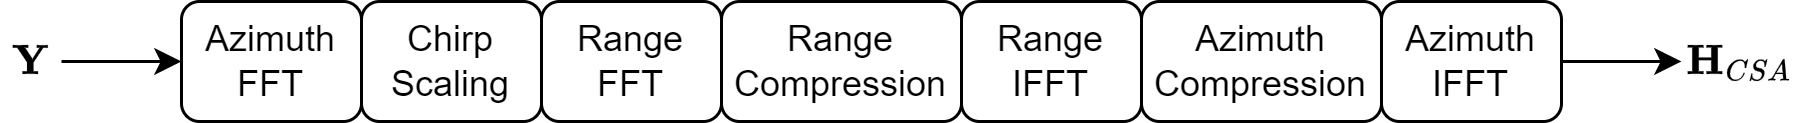

The diagram above was exported from draw.io. Its source (the exported page's mxGraphModel, read from the mxfile embedded in the PNG):
<mxGraphModel dx="1221" dy="717" grid="1" gridSize="10" guides="1" tooltips="1" connect="1" arrows="1" fold="1" page="1" pageScale="1" pageWidth="827" pageHeight="1169" math="1" shadow="0">
  <root>
    <mxCell id="0" />
    <mxCell id="1" parent="0" />
    <mxCell id="26oK2O0sSHdLy3Ju6Lhe-1" value="Azimuth FFT" style="rounded=1;whiteSpace=wrap;html=1;" vertex="1" parent="1">
      <mxGeometry x="280" y="240" width="60" height="40" as="geometry" />
    </mxCell>
    <mxCell id="26oK2O0sSHdLy3Ju6Lhe-2" value="\(\mathbf{Y}\)" style="text;html=1;align=center;verticalAlign=middle;whiteSpace=wrap;rounded=0;" vertex="1" parent="1">
      <mxGeometry x="220" y="250" width="20" height="20" as="geometry" />
    </mxCell>
    <mxCell id="26oK2O0sSHdLy3Ju6Lhe-3" value="Chirp Scaling" style="rounded=1;whiteSpace=wrap;html=1;" vertex="1" parent="1">
      <mxGeometry x="340" y="240" width="60" height="40" as="geometry" />
    </mxCell>
    <mxCell id="26oK2O0sSHdLy3Ju6Lhe-4" value="Range FFT" style="rounded=1;whiteSpace=wrap;html=1;" vertex="1" parent="1">
      <mxGeometry x="400" y="240" width="60" height="40" as="geometry" />
    </mxCell>
    <mxCell id="26oK2O0sSHdLy3Ju6Lhe-5" value="Range Compression" style="rounded=1;whiteSpace=wrap;html=1;" vertex="1" parent="1">
      <mxGeometry x="460" y="240" width="80" height="40" as="geometry" />
    </mxCell>
    <mxCell id="26oK2O0sSHdLy3Ju6Lhe-6" value="Range IFFT" style="rounded=1;whiteSpace=wrap;html=1;" vertex="1" parent="1">
      <mxGeometry x="540" y="240" width="60" height="40" as="geometry" />
    </mxCell>
    <mxCell id="26oK2O0sSHdLy3Ju6Lhe-7" value="Azimuth Compression" style="rounded=1;whiteSpace=wrap;html=1;" vertex="1" parent="1">
      <mxGeometry x="600" y="240" width="80" height="40" as="geometry" />
    </mxCell>
    <mxCell id="26oK2O0sSHdLy3Ju6Lhe-8" value="Azimuth IFFT" style="rounded=1;whiteSpace=wrap;html=1;" vertex="1" parent="1">
      <mxGeometry x="680" y="240" width="60" height="40" as="geometry" />
    </mxCell>
    <mxCell id="26oK2O0sSHdLy3Ju6Lhe-10" value="\(\mathbf{H}_{CSA}\)" style="text;html=1;align=center;verticalAlign=middle;whiteSpace=wrap;rounded=0;" vertex="1" parent="1">
      <mxGeometry x="780" y="250" width="40" height="20" as="geometry" />
    </mxCell>
    <mxCell id="26oK2O0sSHdLy3Ju6Lhe-11" value="" style="endArrow=classic;html=1;rounded=0;exitX=1;exitY=0.5;exitDx=0;exitDy=0;entryX=0;entryY=0.5;entryDx=0;entryDy=0;" edge="1" parent="1" source="26oK2O0sSHdLy3Ju6Lhe-8" target="26oK2O0sSHdLy3Ju6Lhe-10">
      <mxGeometry width="50" height="50" relative="1" as="geometry">
        <mxPoint x="190" y="430" as="sourcePoint" />
        <mxPoint x="290" y="360" as="targetPoint" />
      </mxGeometry>
    </mxCell>
    <mxCell id="26oK2O0sSHdLy3Ju6Lhe-12" value="" style="endArrow=classic;html=1;rounded=0;exitX=1;exitY=0.5;exitDx=0;exitDy=0;entryX=0;entryY=0.5;entryDx=0;entryDy=0;" edge="1" parent="1" source="26oK2O0sSHdLy3Ju6Lhe-2" target="26oK2O0sSHdLy3Ju6Lhe-1">
      <mxGeometry width="50" height="50" relative="1" as="geometry">
        <mxPoint x="240" y="410" as="sourcePoint" />
        <mxPoint x="190" y="290" as="targetPoint" />
      </mxGeometry>
    </mxCell>
  </root>
</mxGraphModel>